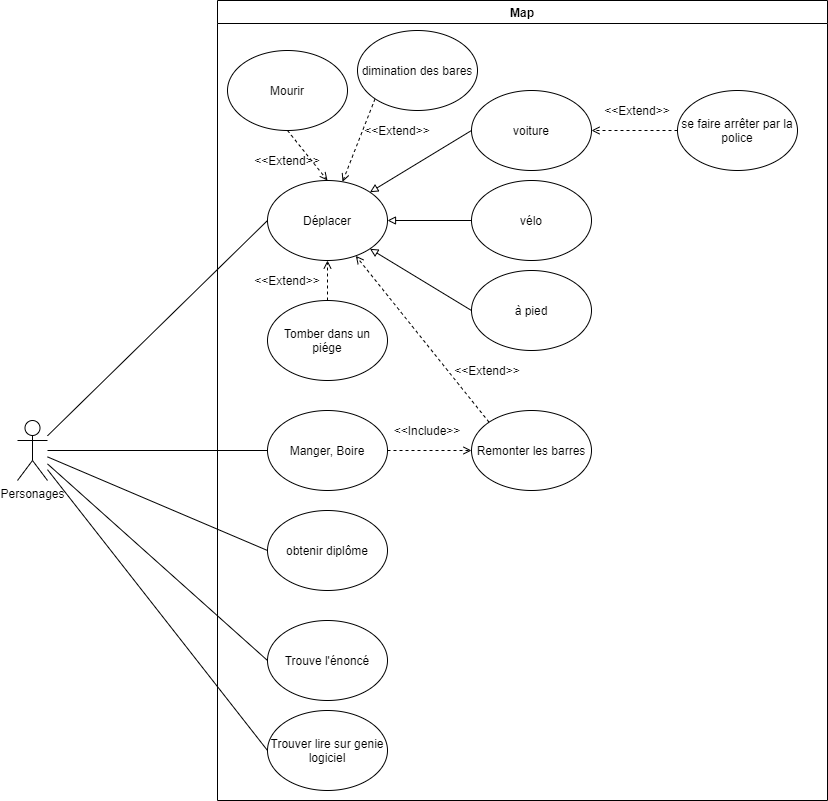

The diagram above was exported from draw.io. Its source (the exported page's mxGraphModel, read from the mxfile embedded in the PNG):
<mxGraphModel dx="2500" dy="896" grid="1" gridSize="10" guides="1" tooltips="1" connect="1" arrows="1" fold="1" page="1" pageScale="1" pageWidth="827" pageHeight="1169" math="0" shadow="0">
  <root>
    <mxCell id="_mFNCNcJrbNBxR88c6ex-0" />
    <mxCell id="_mFNCNcJrbNBxR88c6ex-1" parent="_mFNCNcJrbNBxR88c6ex-0" />
    <mxCell id="vflABK2YP-eUWzFaCHEH-0" value="Personages" style="shape=umlActor;verticalLabelPosition=bottom;verticalAlign=top;html=1;outlineConnect=0;" vertex="1" parent="_mFNCNcJrbNBxR88c6ex-1">
      <mxGeometry x="-40" y="460" width="30" height="60" as="geometry" />
    </mxCell>
    <mxCell id="vflABK2YP-eUWzFaCHEH-1" value="Map" style="swimlane;" vertex="1" parent="_mFNCNcJrbNBxR88c6ex-1">
      <mxGeometry x="160" y="40" width="610" height="800" as="geometry" />
    </mxCell>
    <mxCell id="vflABK2YP-eUWzFaCHEH-2" value="Déplacer" style="ellipse;whiteSpace=wrap;html=1;" vertex="1" parent="vflABK2YP-eUWzFaCHEH-1">
      <mxGeometry x="50" y="180" width="120" height="80" as="geometry" />
    </mxCell>
    <mxCell id="vflABK2YP-eUWzFaCHEH-11" value="&amp;lt;&amp;lt;Extend&amp;gt;&amp;gt;" style="text;html=1;strokeColor=none;fillColor=none;align=center;verticalAlign=middle;whiteSpace=wrap;rounded=0;" vertex="1" parent="vflABK2YP-eUWzFaCHEH-1">
      <mxGeometry x="400" y="100" width="40" height="20" as="geometry" />
    </mxCell>
    <mxCell id="vflABK2YP-eUWzFaCHEH-38" style="edgeStyle=none;rounded=0;orthogonalLoop=1;jettySize=auto;html=1;exitX=0.5;exitY=1;exitDx=0;exitDy=0;entryX=0.5;entryY=0;entryDx=0;entryDy=0;dashed=1;endArrow=open;endFill=0;" edge="1" parent="vflABK2YP-eUWzFaCHEH-1" source="vflABK2YP-eUWzFaCHEH-17" target="vflABK2YP-eUWzFaCHEH-2">
      <mxGeometry relative="1" as="geometry" />
    </mxCell>
    <mxCell id="vflABK2YP-eUWzFaCHEH-17" value="Mourir" style="ellipse;whiteSpace=wrap;html=1;" vertex="1" parent="vflABK2YP-eUWzFaCHEH-1">
      <mxGeometry x="10" y="50" width="120" height="80" as="geometry" />
    </mxCell>
    <mxCell id="vflABK2YP-eUWzFaCHEH-20" value="voiture" style="ellipse;whiteSpace=wrap;html=1;" vertex="1" parent="vflABK2YP-eUWzFaCHEH-1">
      <mxGeometry x="254" y="90" width="120" height="80" as="geometry" />
    </mxCell>
    <mxCell id="vflABK2YP-eUWzFaCHEH-21" value="" style="endArrow=block;html=1;exitX=0;exitY=0.5;exitDx=0;exitDy=0;entryX=1;entryY=0;entryDx=0;entryDy=0;endFill=0;" edge="1" parent="vflABK2YP-eUWzFaCHEH-1" source="vflABK2YP-eUWzFaCHEH-20" target="vflABK2YP-eUWzFaCHEH-2">
      <mxGeometry width="50" height="50" relative="1" as="geometry">
        <mxPoint x="280" y="210" as="sourcePoint" />
        <mxPoint x="230" y="260" as="targetPoint" />
      </mxGeometry>
    </mxCell>
    <mxCell id="vflABK2YP-eUWzFaCHEH-22" value="vélo" style="ellipse;whiteSpace=wrap;html=1;" vertex="1" parent="vflABK2YP-eUWzFaCHEH-1">
      <mxGeometry x="254" y="180" width="120" height="80" as="geometry" />
    </mxCell>
    <mxCell id="vflABK2YP-eUWzFaCHEH-23" value="à pied" style="ellipse;whiteSpace=wrap;html=1;" vertex="1" parent="vflABK2YP-eUWzFaCHEH-1">
      <mxGeometry x="254" y="270" width="120" height="80" as="geometry" />
    </mxCell>
    <mxCell id="vflABK2YP-eUWzFaCHEH-25" style="edgeStyle=orthogonalEdgeStyle;rounded=0;orthogonalLoop=1;jettySize=auto;html=1;exitX=0;exitY=0.5;exitDx=0;exitDy=0;endArrow=block;endFill=0;entryX=1;entryY=0.5;entryDx=0;entryDy=0;" edge="1" parent="vflABK2YP-eUWzFaCHEH-1" source="vflABK2YP-eUWzFaCHEH-22" target="vflABK2YP-eUWzFaCHEH-2">
      <mxGeometry relative="1" as="geometry">
        <mxPoint x="200" y="210" as="targetPoint" />
      </mxGeometry>
    </mxCell>
    <mxCell id="vflABK2YP-eUWzFaCHEH-28" style="rounded=0;orthogonalLoop=1;jettySize=auto;html=1;exitX=0;exitY=0.5;exitDx=0;exitDy=0;endArrow=block;endFill=0;entryX=1;entryY=1;entryDx=0;entryDy=0;" edge="1" parent="vflABK2YP-eUWzFaCHEH-1" source="vflABK2YP-eUWzFaCHEH-23" target="vflABK2YP-eUWzFaCHEH-2">
      <mxGeometry relative="1" as="geometry">
        <mxPoint x="170" y="270" as="targetPoint" />
      </mxGeometry>
    </mxCell>
    <mxCell id="vflABK2YP-eUWzFaCHEH-30" style="edgeStyle=none;rounded=0;orthogonalLoop=1;jettySize=auto;html=1;exitX=0;exitY=0.5;exitDx=0;exitDy=0;entryX=1;entryY=0.5;entryDx=0;entryDy=0;endArrow=open;endFill=0;dashed=1;" edge="1" parent="vflABK2YP-eUWzFaCHEH-1" source="vflABK2YP-eUWzFaCHEH-29" target="vflABK2YP-eUWzFaCHEH-20">
      <mxGeometry relative="1" as="geometry" />
    </mxCell>
    <mxCell id="vflABK2YP-eUWzFaCHEH-29" value="se faire arrêter par la police" style="ellipse;whiteSpace=wrap;html=1;" vertex="1" parent="vflABK2YP-eUWzFaCHEH-1">
      <mxGeometry x="460" y="90" width="120" height="80" as="geometry" />
    </mxCell>
    <mxCell id="vflABK2YP-eUWzFaCHEH-32" value="Manger, Boire" style="ellipse;whiteSpace=wrap;html=1;" vertex="1" parent="vflABK2YP-eUWzFaCHEH-1">
      <mxGeometry x="50" y="410" width="120" height="80" as="geometry" />
    </mxCell>
    <mxCell id="vflABK2YP-eUWzFaCHEH-36" style="edgeStyle=none;rounded=0;orthogonalLoop=1;jettySize=auto;html=1;exitX=1;exitY=0.5;exitDx=0;exitDy=0;entryX=0;entryY=0.5;entryDx=0;entryDy=0;endArrow=open;endFill=0;dashed=1;" edge="1" parent="vflABK2YP-eUWzFaCHEH-1" source="vflABK2YP-eUWzFaCHEH-32" target="vflABK2YP-eUWzFaCHEH-35">
      <mxGeometry relative="1" as="geometry" />
    </mxCell>
    <mxCell id="vflABK2YP-eUWzFaCHEH-55" style="edgeStyle=none;rounded=0;orthogonalLoop=1;jettySize=auto;html=1;exitX=0;exitY=0;exitDx=0;exitDy=0;dashed=1;endArrow=open;endFill=0;" edge="1" parent="vflABK2YP-eUWzFaCHEH-1" source="vflABK2YP-eUWzFaCHEH-35" target="vflABK2YP-eUWzFaCHEH-2">
      <mxGeometry relative="1" as="geometry" />
    </mxCell>
    <mxCell id="vflABK2YP-eUWzFaCHEH-35" value="Remonter les barres" style="ellipse;whiteSpace=wrap;html=1;" vertex="1" parent="vflABK2YP-eUWzFaCHEH-1">
      <mxGeometry x="254" y="410" width="120" height="80" as="geometry" />
    </mxCell>
    <mxCell id="vflABK2YP-eUWzFaCHEH-37" value="&amp;lt;&amp;lt;Include&amp;gt;&amp;gt;" style="text;html=1;strokeColor=none;fillColor=none;align=center;verticalAlign=middle;whiteSpace=wrap;rounded=0;" vertex="1" parent="vflABK2YP-eUWzFaCHEH-1">
      <mxGeometry x="190" y="420" width="40" height="20" as="geometry" />
    </mxCell>
    <mxCell id="vflABK2YP-eUWzFaCHEH-40" value="&amp;lt;&amp;lt;Extend&amp;gt;&amp;gt;" style="text;html=1;strokeColor=none;fillColor=none;align=center;verticalAlign=middle;whiteSpace=wrap;rounded=0;" vertex="1" parent="vflABK2YP-eUWzFaCHEH-1">
      <mxGeometry x="50" y="150" width="40" height="20" as="geometry" />
    </mxCell>
    <mxCell id="vflABK2YP-eUWzFaCHEH-42" style="edgeStyle=none;rounded=0;orthogonalLoop=1;jettySize=auto;html=1;exitX=0.5;exitY=0;exitDx=0;exitDy=0;entryX=0.5;entryY=1;entryDx=0;entryDy=0;dashed=1;endArrow=open;endFill=0;" edge="1" parent="vflABK2YP-eUWzFaCHEH-1" source="vflABK2YP-eUWzFaCHEH-41" target="vflABK2YP-eUWzFaCHEH-2">
      <mxGeometry relative="1" as="geometry" />
    </mxCell>
    <mxCell id="vflABK2YP-eUWzFaCHEH-41" value="Tomber dans un piége" style="ellipse;whiteSpace=wrap;html=1;" vertex="1" parent="vflABK2YP-eUWzFaCHEH-1">
      <mxGeometry x="50" y="300" width="120" height="80" as="geometry" />
    </mxCell>
    <mxCell id="vflABK2YP-eUWzFaCHEH-43" value="&amp;lt;&amp;lt;Extend&amp;gt;&amp;gt;" style="text;html=1;strokeColor=none;fillColor=none;align=center;verticalAlign=middle;whiteSpace=wrap;rounded=0;" vertex="1" parent="vflABK2YP-eUWzFaCHEH-1">
      <mxGeometry x="50" y="270" width="40" height="20" as="geometry" />
    </mxCell>
    <mxCell id="vflABK2YP-eUWzFaCHEH-46" value="obtenir diplôme" style="ellipse;whiteSpace=wrap;html=1;" vertex="1" parent="vflABK2YP-eUWzFaCHEH-1">
      <mxGeometry x="50" y="510" width="120" height="80" as="geometry" />
    </mxCell>
    <mxCell id="vflABK2YP-eUWzFaCHEH-47" value="Trouve l'énoncé" style="ellipse;whiteSpace=wrap;html=1;" vertex="1" parent="vflABK2YP-eUWzFaCHEH-1">
      <mxGeometry x="50" y="620" width="120" height="80" as="geometry" />
    </mxCell>
    <mxCell id="vflABK2YP-eUWzFaCHEH-50" value="Trouver lire sur genie logiciel" style="ellipse;whiteSpace=wrap;html=1;" vertex="1" parent="vflABK2YP-eUWzFaCHEH-1">
      <mxGeometry x="50" y="710" width="120" height="80" as="geometry" />
    </mxCell>
    <mxCell id="vflABK2YP-eUWzFaCHEH-53" style="edgeStyle=none;rounded=0;orthogonalLoop=1;jettySize=auto;html=1;exitX=0;exitY=1;exitDx=0;exitDy=0;endArrow=open;endFill=0;dashed=1;" edge="1" parent="vflABK2YP-eUWzFaCHEH-1" source="vflABK2YP-eUWzFaCHEH-52" target="vflABK2YP-eUWzFaCHEH-2">
      <mxGeometry relative="1" as="geometry" />
    </mxCell>
    <mxCell id="vflABK2YP-eUWzFaCHEH-52" value="dimination des bares" style="ellipse;whiteSpace=wrap;html=1;" vertex="1" parent="vflABK2YP-eUWzFaCHEH-1">
      <mxGeometry x="140" y="30" width="120" height="80" as="geometry" />
    </mxCell>
    <mxCell id="vflABK2YP-eUWzFaCHEH-54" value="&amp;lt;&amp;lt;Extend&amp;gt;&amp;gt;" style="text;html=1;strokeColor=none;fillColor=none;align=center;verticalAlign=middle;whiteSpace=wrap;rounded=0;" vertex="1" parent="vflABK2YP-eUWzFaCHEH-1">
      <mxGeometry x="160" y="120" width="40" height="20" as="geometry" />
    </mxCell>
    <mxCell id="vflABK2YP-eUWzFaCHEH-56" value="&amp;lt;&amp;lt;Extend&amp;gt;&amp;gt;" style="text;html=1;strokeColor=none;fillColor=none;align=center;verticalAlign=middle;whiteSpace=wrap;rounded=0;" vertex="1" parent="vflABK2YP-eUWzFaCHEH-1">
      <mxGeometry x="250" y="360" width="40" height="20" as="geometry" />
    </mxCell>
    <mxCell id="vflABK2YP-eUWzFaCHEH-15" value="" style="endArrow=none;html=1;entryX=0;entryY=0.5;entryDx=0;entryDy=0;" edge="1" parent="_mFNCNcJrbNBxR88c6ex-1" source="vflABK2YP-eUWzFaCHEH-0" target="vflABK2YP-eUWzFaCHEH-2">
      <mxGeometry width="50" height="50" relative="1" as="geometry">
        <mxPoint x="260" y="80" as="sourcePoint" />
        <mxPoint x="310" y="30" as="targetPoint" />
      </mxGeometry>
    </mxCell>
    <mxCell id="vflABK2YP-eUWzFaCHEH-34" style="edgeStyle=none;rounded=0;orthogonalLoop=1;jettySize=auto;html=1;exitX=0;exitY=0.5;exitDx=0;exitDy=0;endArrow=none;endFill=0;" edge="1" parent="_mFNCNcJrbNBxR88c6ex-1" source="vflABK2YP-eUWzFaCHEH-32" target="vflABK2YP-eUWzFaCHEH-0">
      <mxGeometry relative="1" as="geometry" />
    </mxCell>
    <mxCell id="vflABK2YP-eUWzFaCHEH-48" style="edgeStyle=none;rounded=0;orthogonalLoop=1;jettySize=auto;html=1;exitX=0;exitY=0.5;exitDx=0;exitDy=0;endArrow=none;endFill=0;" edge="1" parent="_mFNCNcJrbNBxR88c6ex-1" source="vflABK2YP-eUWzFaCHEH-46" target="vflABK2YP-eUWzFaCHEH-0">
      <mxGeometry relative="1" as="geometry" />
    </mxCell>
    <mxCell id="vflABK2YP-eUWzFaCHEH-49" style="edgeStyle=none;rounded=0;orthogonalLoop=1;jettySize=auto;html=1;exitX=0;exitY=0.5;exitDx=0;exitDy=0;endArrow=none;endFill=0;" edge="1" parent="_mFNCNcJrbNBxR88c6ex-1" source="vflABK2YP-eUWzFaCHEH-47" target="vflABK2YP-eUWzFaCHEH-0">
      <mxGeometry relative="1" as="geometry" />
    </mxCell>
    <mxCell id="vflABK2YP-eUWzFaCHEH-51" style="edgeStyle=none;rounded=0;orthogonalLoop=1;jettySize=auto;html=1;exitX=0;exitY=0.5;exitDx=0;exitDy=0;endArrow=none;endFill=0;" edge="1" parent="_mFNCNcJrbNBxR88c6ex-1" source="vflABK2YP-eUWzFaCHEH-50" target="vflABK2YP-eUWzFaCHEH-0">
      <mxGeometry relative="1" as="geometry" />
    </mxCell>
  </root>
</mxGraphModel>